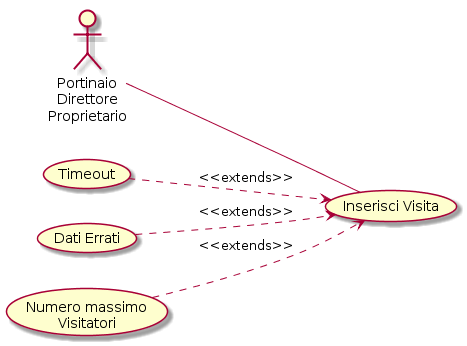

The diagram above was rendered by PlantUML. Its source (embedded in the PNG):
@startuml
left to right direction
:Portinaio\nDirettore\nProprietario: -- (Inserisci Visita)
(Timeout) ..> (Inserisci Visita) : <<extends>>
(Dati Errati) ..> (Inserisci Visita) : <<extends>>
(Numero massimo\nVisitatori) ..> (Inserisci Visita) : <<extends>>
@enduml